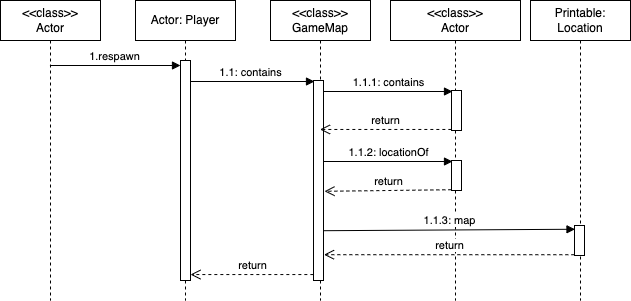

The diagram above was exported from draw.io. Its source (the exported page's mxGraphModel, read from the mxfile embedded in the PNG):
<mxGraphModel dx="1258" dy="741" grid="1" gridSize="10" guides="1" tooltips="1" connect="1" arrows="1" fold="1" page="1" pageScale="1" pageWidth="827" pageHeight="1169" math="0" shadow="0">
  <root>
    <mxCell id="0" />
    <mxCell id="1" parent="0" />
    <mxCell id="fxDfjlUpmeaEnqR_SKlK-1" value="1.1: contains" style="html=1;verticalAlign=bottom;endArrow=block;rounded=0;" parent="1" source="fxDfjlUpmeaEnqR_SKlK-2" edge="1">
      <mxGeometry width="80" relative="1" as="geometry">
        <mxPoint x="333" y="241" as="sourcePoint" />
        <mxPoint x="413" y="241" as="targetPoint" />
      </mxGeometry>
    </mxCell>
    <mxCell id="fxDfjlUpmeaEnqR_SKlK-2" value="Actor: Player" style="shape=umlLifeline;perimeter=lifelinePerimeter;whiteSpace=wrap;html=1;container=1;collapsible=0;recursiveResize=0;outlineConnect=0;" parent="1" vertex="1">
      <mxGeometry x="234" y="160" width="100" height="300" as="geometry" />
    </mxCell>
    <mxCell id="fxDfjlUpmeaEnqR_SKlK-3" value="" style="html=1;points=[];perimeter=orthogonalPerimeter;" parent="fxDfjlUpmeaEnqR_SKlK-2" vertex="1">
      <mxGeometry x="45" y="60" width="10" height="220" as="geometry" />
    </mxCell>
    <mxCell id="fxDfjlUpmeaEnqR_SKlK-4" value="&amp;lt;&amp;lt;class&amp;gt;&amp;gt;&lt;br&gt;GameMap" style="shape=umlLifeline;perimeter=lifelinePerimeter;whiteSpace=wrap;html=1;container=1;collapsible=0;recursiveResize=0;outlineConnect=0;" parent="1" vertex="1">
      <mxGeometry x="369" y="160" width="100" height="300" as="geometry" />
    </mxCell>
    <mxCell id="fxDfjlUpmeaEnqR_SKlK-5" value="" style="html=1;points=[];perimeter=orthogonalPerimeter;" parent="fxDfjlUpmeaEnqR_SKlK-4" vertex="1">
      <mxGeometry x="43" y="80" width="10" height="200" as="geometry" />
    </mxCell>
    <mxCell id="fxDfjlUpmeaEnqR_SKlK-16" value="return" style="html=1;verticalAlign=bottom;endArrow=open;dashed=1;endSize=8;rounded=0;exitX=-0.016;exitY=0.974;exitDx=0;exitDy=0;exitPerimeter=0;" parent="fxDfjlUpmeaEnqR_SKlK-4" edge="1">
      <mxGeometry relative="1" as="geometry">
        <mxPoint x="42.83999999999992" y="274.05999999999995" as="sourcePoint" />
        <mxPoint x="-80" y="274.05999999999995" as="targetPoint" />
      </mxGeometry>
    </mxCell>
    <mxCell id="fxDfjlUpmeaEnqR_SKlK-11" value="&amp;lt;&amp;lt;class&amp;gt;&amp;gt;&lt;br&gt;Actor" style="shape=umlLifeline;perimeter=lifelinePerimeter;whiteSpace=wrap;html=1;container=1;collapsible=0;recursiveResize=0;outlineConnect=0;" parent="1" vertex="1">
      <mxGeometry x="489" y="160" width="130" height="300" as="geometry" />
    </mxCell>
    <mxCell id="fxDfjlUpmeaEnqR_SKlK-23" value="1.1.1: contains" style="html=1;verticalAlign=bottom;endArrow=block;rounded=0;" parent="fxDfjlUpmeaEnqR_SKlK-11" edge="1">
      <mxGeometry width="80" relative="1" as="geometry">
        <mxPoint x="-67" y="91" as="sourcePoint" />
        <mxPoint x="62" y="91" as="targetPoint" />
      </mxGeometry>
    </mxCell>
    <mxCell id="fxDfjlUpmeaEnqR_SKlK-24" value="" style="html=1;points=[];perimeter=orthogonalPerimeter;" parent="fxDfjlUpmeaEnqR_SKlK-11" vertex="1">
      <mxGeometry x="61" y="90" width="10" height="40" as="geometry" />
    </mxCell>
    <mxCell id="fxDfjlUpmeaEnqR_SKlK-26" value="1.1.2: locationOf" style="html=1;verticalAlign=bottom;endArrow=block;rounded=0;" parent="fxDfjlUpmeaEnqR_SKlK-11" edge="1">
      <mxGeometry width="80" relative="1" as="geometry">
        <mxPoint x="-67" y="161" as="sourcePoint" />
        <mxPoint x="62" y="161" as="targetPoint" />
      </mxGeometry>
    </mxCell>
    <mxCell id="fxDfjlUpmeaEnqR_SKlK-27" value="" style="html=1;points=[];perimeter=orthogonalPerimeter;" parent="fxDfjlUpmeaEnqR_SKlK-11" vertex="1">
      <mxGeometry x="61" y="160" width="10" height="30" as="geometry" />
    </mxCell>
    <mxCell id="fxDfjlUpmeaEnqR_SKlK-14" value="&amp;lt;&amp;lt;class&amp;gt;&amp;gt;&lt;br&gt;Actor" style="shape=umlLifeline;perimeter=lifelinePerimeter;whiteSpace=wrap;html=1;container=1;collapsible=0;recursiveResize=0;outlineConnect=0;" parent="1" vertex="1">
      <mxGeometry x="99" y="160" width="100" height="300" as="geometry" />
    </mxCell>
    <mxCell id="fxDfjlUpmeaEnqR_SKlK-15" value="1.respawn" style="html=1;verticalAlign=bottom;endArrow=block;rounded=0;" parent="1" edge="1">
      <mxGeometry width="80" relative="1" as="geometry">
        <mxPoint x="148.4473684210525" y="225" as="sourcePoint" />
        <mxPoint x="279" y="225" as="targetPoint" />
        <Array as="points" />
      </mxGeometry>
    </mxCell>
    <mxCell id="fxDfjlUpmeaEnqR_SKlK-19" value="Printable: Location" style="shape=umlLifeline;perimeter=lifelinePerimeter;whiteSpace=wrap;html=1;container=1;collapsible=0;recursiveResize=0;outlineConnect=0;" parent="1" vertex="1">
      <mxGeometry x="629" y="160" width="100" height="300" as="geometry" />
    </mxCell>
    <mxCell id="fxDfjlUpmeaEnqR_SKlK-30" value="" style="html=1;points=[];perimeter=orthogonalPerimeter;" parent="fxDfjlUpmeaEnqR_SKlK-19" vertex="1">
      <mxGeometry x="44" y="225" width="10" height="30" as="geometry" />
    </mxCell>
    <mxCell id="fxDfjlUpmeaEnqR_SKlK-25" value="return" style="html=1;verticalAlign=bottom;endArrow=open;dashed=1;endSize=8;rounded=0;exitX=-0.016;exitY=0.974;exitDx=0;exitDy=0;exitPerimeter=0;" parent="1" source="fxDfjlUpmeaEnqR_SKlK-24" target="fxDfjlUpmeaEnqR_SKlK-4" edge="1">
      <mxGeometry relative="1" as="geometry">
        <mxPoint x="952" y="420" as="sourcePoint" />
        <mxPoint x="427" y="376.62" as="targetPoint" />
      </mxGeometry>
    </mxCell>
    <mxCell id="fxDfjlUpmeaEnqR_SKlK-28" value="return" style="html=1;verticalAlign=bottom;endArrow=open;dashed=1;endSize=8;rounded=0;exitX=-0.016;exitY=0.974;exitDx=0;exitDy=0;exitPerimeter=0;entryX=1.1;entryY=0.554;entryDx=0;entryDy=0;entryPerimeter=0;" parent="1" source="fxDfjlUpmeaEnqR_SKlK-27" target="fxDfjlUpmeaEnqR_SKlK-5" edge="1">
      <mxGeometry relative="1" as="geometry">
        <mxPoint x="952" y="490" as="sourcePoint" />
        <mxPoint x="422.5" y="368.76" as="targetPoint" />
      </mxGeometry>
    </mxCell>
    <mxCell id="fxDfjlUpmeaEnqR_SKlK-31" value="return" style="html=1;verticalAlign=bottom;endArrow=open;dashed=1;endSize=8;rounded=0;exitX=-0.016;exitY=0.974;exitDx=0;exitDy=0;exitPerimeter=0;entryX=1.05;entryY=0.871;entryDx=0;entryDy=0;entryPerimeter=0;" parent="1" source="fxDfjlUpmeaEnqR_SKlK-30" target="fxDfjlUpmeaEnqR_SKlK-5" edge="1">
      <mxGeometry relative="1" as="geometry">
        <mxPoint x="1076" y="520" as="sourcePoint" />
        <mxPoint x="429" y="389" as="targetPoint" />
      </mxGeometry>
    </mxCell>
    <mxCell id="fxDfjlUpmeaEnqR_SKlK-29" value="1.1.3: map" style="html=1;verticalAlign=bottom;endArrow=block;rounded=0;exitX=1.05;exitY=0.751;exitDx=0;exitDy=0;exitPerimeter=0;entryX=0.05;entryY=0.125;entryDx=0;entryDy=0;entryPerimeter=0;" parent="1" source="fxDfjlUpmeaEnqR_SKlK-5" target="fxDfjlUpmeaEnqR_SKlK-30" edge="1">
      <mxGeometry width="80" relative="1" as="geometry">
        <mxPoint x="539" y="364.75" as="sourcePoint" />
        <mxPoint x="659" y="366" as="targetPoint" />
      </mxGeometry>
    </mxCell>
  </root>
</mxGraphModel>